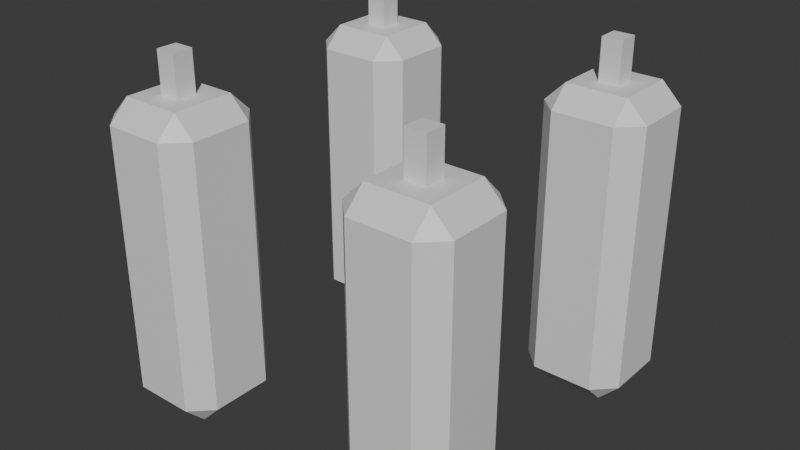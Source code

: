 # Source: brinquedao-sacos.blend  (saved by Blender 4.0.36; exported with 4.5.12 LTS)
import bpy
from mathutils import Matrix  # noqa: F401  (used for matrix-valued properties, if any)

bpy.ops.wm.read_factory_settings(use_empty=True)
scene = bpy.context.scene
scene.name = 'Scene'

# ---- collections
col_collection = bpy.data.collections.new('Collection'); scene.collection.children.link(col_collection)

# ---- materials (node trees are filled in below, after node groups)
mat_string = bpy.data.materials.new('String')
mat_string.alpha_threshold = 0.0
mat_string.use_transparent_shadow = False
mat_string.diffuse_color = (0.0, 0.0, 0.0, 1.0)
mat_string.roughness = 0.5
mat_string.line_color = (0.0, 0.0, 0.0, 1.0)
mat_sack1 = bpy.data.materials.new('Sack1')
mat_sack1.use_transparent_shadow = False
mat_sack1.diffuse_color = (0.8001, 0.0, 0.001984, 1.0)
mat_sack2 = bpy.data.materials.new('Sack2')
mat_sack2.use_transparent_shadow = False
mat_sack2.diffuse_color = (0.0, 0.8001, 0.0137, 1.0)
mat_sack3 = bpy.data.materials.new('Sack3')
mat_sack3.use_transparent_shadow = False
mat_sack3.diffuse_color = (0.0, 0.003889, 0.8001, 1.0)
mat_sack4 = bpy.data.materials.new('Sack4')
mat_sack4.use_transparent_shadow = False
mat_sack4.diffuse_color = (0.6336, 0.8001, 0.0, 1.0)

# ---- material node trees
mat_string.use_nodes = True; mat_string.node_tree.nodes.clear()
_N = mat_string.node_tree.nodes; _L = mat_string.node_tree.links
n0 = _N.new('ShaderNodeOutputMaterial'); n0.name = 'Material Output'; n0.location = (300, 300)
n1 = _N.new('ShaderNodeBsdfPrincipled'); n1.name = 'Principled BSDF'; n1.location = (10, 300)
n1.inputs[3].default_value = 1.45
_L.new(n1.outputs[0], n0.inputs[0])
n0.is_active_output = True
mat_sack1.use_nodes = True; mat_sack1.node_tree.nodes.clear()
_N = mat_sack1.node_tree.nodes; _L = mat_sack1.node_tree.links
n0 = _N.new('ShaderNodeBsdfPrincipled'); n0.name = 'Principled BSDF'; n0.location = (10, 300)
n0.inputs[3].default_value = 1.45
n1 = _N.new('ShaderNodeOutputMaterial'); n1.name = 'Material Output'; n1.location = (300, 300)
_L.new(n0.outputs[0], n1.inputs[0])
n1.is_active_output = True
mat_sack2.use_nodes = True; mat_sack2.node_tree.nodes.clear()
_N = mat_sack2.node_tree.nodes; _L = mat_sack2.node_tree.links
n0 = _N.new('ShaderNodeBsdfPrincipled'); n0.name = 'Principled BSDF'; n0.location = (10, 300)
n0.inputs[3].default_value = 1.45
n1 = _N.new('ShaderNodeOutputMaterial'); n1.name = 'Material Output'; n1.location = (300, 300)
_L.new(n0.outputs[0], n1.inputs[0])
n1.is_active_output = True
mat_sack3.use_nodes = True; mat_sack3.node_tree.nodes.clear()
_N = mat_sack3.node_tree.nodes; _L = mat_sack3.node_tree.links
n0 = _N.new('ShaderNodeBsdfPrincipled'); n0.name = 'Principled BSDF'; n0.location = (10, 300)
n0.inputs[3].default_value = 1.45
n1 = _N.new('ShaderNodeOutputMaterial'); n1.name = 'Material Output'; n1.location = (300, 300)
_L.new(n0.outputs[0], n1.inputs[0])
n1.is_active_output = True
mat_sack4.use_nodes = True; mat_sack4.node_tree.nodes.clear()
_N = mat_sack4.node_tree.nodes; _L = mat_sack4.node_tree.links
n0 = _N.new('ShaderNodeBsdfPrincipled'); n0.name = 'Principled BSDF'; n0.location = (10, 300)
n0.inputs[3].default_value = 1.45
n1 = _N.new('ShaderNodeOutputMaterial'); n1.name = 'Material Output'; n1.location = (300, 300)
_L.new(n0.outputs[0], n1.inputs[0])
n1.is_active_output = True

# ---- world
world_world = bpy.data.worlds.new('World'); scene.world = world_world
world_world.use_nodes = True; world_world.node_tree.nodes.clear()
_N = world_world.node_tree.nodes; _L = world_world.node_tree.links
n0 = _N.new('ShaderNodeOutputWorld'); n0.name = 'World Output'; n0.location = (300, 300)
n1 = _N.new('ShaderNodeBackground'); n1.name = 'Background'; n1.location = (10, 300)
n1.inputs[0].default_value = (0.05088, 0.05088, 0.05088, 1.0)
_L.new(n1.outputs[0], n0.inputs[0])
n0.is_active_output = True
world_world.color = (0.05088, 0.05088, 0.05088)
world_world.use_sun_shadow = False
world_world.sun_shadow_jitter_overblur = 0.0

# ---- meshes
me_cube = bpy.data.meshes.new('Cube')
me_cube.from_pydata([(0.8, 0.9, 0.7), (0.9, 0.8, 0.7), (0.8, 0.8, 0.8), (0.9, 0.5, 0.7), (0.8, 0.4, 0.7), (0.8, 0.5, 0.8), (0.5, 0.9, 0.7), (0.5, 0.8, 0.8), (0.4, 0.8, 0.7), (0.5, 0.4, 0.7), (0.4, 0.5, 0.7), (0.5, 0.5, 0.8), (0.5, 0.9, -0.6), (0.4, 0.8, -0.6), (0.5, 0.8, -0.7), (0.8, 0.9, -0.6), (0.8, 0.8, -0.7), (0.9, 0.8, -0.6), (0.9, 0.5, -0.6), (0.8, 0.5, -0.7), (0.8, 0.4, -0.6), (0.5, 0.4, -0.6), (0.5, 0.5, -0.7), (0.4, 0.5, -0.6), (0.7, 0.7, 1.0), (0.7, 0.7, 0.7), (0.7, 0.6, 1.0), (0.7, 0.6, 0.7), (0.6, 0.7, 1.0), (0.6, 0.7, 0.7), (0.6, 0.6, 1.0), (0.6, 0.6, 0.7), (-0.8, 0.9, 0.7), (-0.9, 0.8, 0.7), (-0.8, 0.8, 0.8), (-0.9, 0.5, 0.7), (-0.8, 0.4, 0.7), (-0.8, 0.5, 0.8), (-0.5, 0.9, 0.7), (-0.5, 0.8, 0.8), (-0.4, 0.8, 0.7), (-0.5, 0.4, 0.7), (-0.4, 0.5, 0.7), (-0.5, 0.5, 0.8), (-0.5, 0.9, -0.6), (-0.4, 0.8, -0.6), (-0.5, 0.8, -0.7), (-0.8, 0.9, -0.6), (-0.8, 0.8, -0.7), (-0.9, 0.8, -0.6), (-0.9, 0.5, -0.6), (-0.8, 0.5, -0.7), (-0.8, 0.4, -0.6), (-0.5, 0.4, -0.6), (-0.5, 0.5, -0.7), (-0.4, 0.5, -0.6), (-0.7, 0.7, 1.0), (-0.7, 0.7, 0.7), (-0.7, 0.6, 1.0), (-0.7, 0.6, 0.7), (-0.6, 0.7, 1.0), (-0.6, 0.7, 0.7), (-0.6, 0.6, 1.0), (-0.6, 0.6, 0.7), (0.8, -0.9, 0.7), (0.9, -0.8, 0.7), (0.8, -0.8, 0.8), (0.9, -0.5, 0.7), (0.8, -0.4, 0.7), (0.8, -0.5, 0.8), (0.5, -0.9, 0.7), (0.5, -0.8, 0.8), (0.4, -0.8, 0.7), (0.5, -0.4, 0.7), (0.4, -0.5, 0.7), (0.5, -0.5, 0.8), (0.5, -0.9, -0.6), (0.4, -0.8, -0.6), (0.5, -0.8, -0.7), (0.8, -0.9, -0.6), (0.8, -0.8, -0.7), (0.9, -0.8, -0.6), (0.9, -0.5, -0.6), (0.8, -0.5, -0.7), (0.8, -0.4, -0.6), (0.5, -0.4, -0.6), (0.5, -0.5, -0.7), (0.4, -0.5, -0.6), (0.7, -0.7, 1.0), (0.7, -0.7, 0.7), (0.7, -0.6, 1.0), (0.7, -0.6, 0.7), (0.6, -0.7, 1.0), (0.6, -0.7, 0.7), (0.6, -0.6, 1.0), (0.6, -0.6, 0.7), (-0.8, -0.9, 0.7), (-0.9, -0.8, 0.7), (-0.8, -0.8, 0.8), (-0.9, -0.5, 0.7), (-0.8, -0.4, 0.7), (-0.8, -0.5, 0.8), (-0.5, -0.9, 0.7), (-0.5, -0.8, 0.8), (-0.4, -0.8, 0.7), (-0.5, -0.4, 0.7), (-0.4, -0.5, 0.7), (-0.5, -0.5, 0.8), (-0.5, -0.9, -0.6), (-0.4, -0.8, -0.6), (-0.5, -0.8, -0.7), (-0.8, -0.9, -0.6), (-0.8, -0.8, -0.7), (-0.9, -0.8, -0.6), (-0.9, -0.5, -0.6), (-0.8, -0.5, -0.7), (-0.8, -0.4, -0.6), (-0.5, -0.4, -0.6), (-0.5, -0.5, -0.7), (-0.4, -0.5, -0.6), (-0.7, -0.7, 1.0), (-0.7, -0.7, 0.7), (-0.7, -0.6, 1.0), (-0.7, -0.6, 0.7), (-0.6, -0.7, 1.0), (-0.6, -0.7, 0.7), (-0.6, -0.6, 1.0), (-0.6, -0.6, 0.7)], [], [(3, 18, 17, 1), (8, 13, 23, 10), (2, 7, 11, 5), (16, 19, 22, 14), (9, 21, 20, 4), (24, 28, 30, 26), (0, 2, 1), (3, 5, 4), (6, 8, 7), (9, 11, 10), (12, 14, 13), (15, 17, 16), (18, 20, 19), (21, 23, 22), (29, 25, 27, 31), (25, 24, 26, 27), (31, 30, 28, 29), (6, 7, 2, 0), (1, 2, 5, 3), (11, 9, 4, 5), (7, 8, 10, 11), (14, 12, 15, 16), (16, 17, 18, 19), (21, 22, 19, 20), (13, 14, 22, 23), (3, 4, 20, 18), (23, 21, 9, 10), (8, 6, 12, 13), (17, 15, 0, 1), (27, 26, 30, 31), (29, 28, 24, 25), (0, 15, 12, 6), (35, 33, 49, 50), (40, 42, 55, 45), (34, 37, 43, 39), (48, 46, 54, 51), (41, 36, 52, 53), (56, 58, 62, 60), (32, 33, 34), (35, 36, 37), (38, 39, 40), (41, 42, 43), (44, 45, 46), (47, 48, 49), (50, 51, 52), (53, 54, 55), (61, 63, 59, 57), (57, 59, 58, 56), (63, 61, 60, 62), (38, 32, 34, 39), (33, 35, 37, 34), (43, 37, 36, 41), (39, 43, 42, 40), (46, 48, 47, 44), (48, 51, 50, 49), (53, 52, 51, 54), (45, 55, 54, 46), (35, 50, 52, 36), (55, 42, 41, 53), (40, 45, 44, 38), (49, 33, 32, 47), (59, 63, 62, 58), (61, 57, 56, 60), (32, 38, 44, 47), (67, 65, 81, 82), (72, 74, 87, 77), (66, 69, 75, 71), (80, 78, 86, 83), (73, 68, 84, 85), (88, 90, 94, 92), (64, 65, 66), (67, 68, 69), (70, 71, 72), (73, 74, 75), (76, 77, 78), (79, 80, 81), (82, 83, 84), (85, 86, 87), (93, 95, 91, 89), (89, 91, 90, 88), (95, 93, 92, 94), (70, 64, 66, 71), (65, 67, 69, 66), (75, 69, 68, 73), (71, 75, 74, 72), (78, 80, 79, 76), (80, 83, 82, 81), (85, 84, 83, 86), (77, 87, 86, 78), (67, 82, 84, 68), (87, 74, 73, 85), (72, 77, 76, 70), (81, 65, 64, 79), (91, 95, 94, 90), (93, 89, 88, 92), (64, 70, 76, 79), (99, 114, 113, 97), (104, 109, 119, 106), (98, 103, 107, 101), (112, 115, 118, 110), (105, 117, 116, 100), (120, 124, 126, 122), (96, 98, 97), (99, 101, 100), (102, 104, 103), (105, 107, 106), (108, 110, 109), (111, 113, 112), (114, 116, 115), (117, 119, 118), (125, 121, 123, 127), (121, 120, 122, 123), (127, 126, 124, 125), (102, 103, 98, 96), (97, 98, 101, 99), (107, 105, 100, 101), (103, 104, 106, 107), (110, 108, 111, 112), (112, 113, 114, 115), (117, 118, 115, 116), (109, 110, 118, 119), (99, 100, 116, 114), (119, 117, 105, 106), (104, 102, 108, 109), (113, 111, 96, 97), (123, 122, 126, 127), (125, 124, 120, 121), (96, 111, 108, 102)])
me_cube.polygons.foreach_set('material_index', [2, 2, 2, 2, 2, 0, 2, 2, 2, 2, 2, 2, 2, 2, 0, 0, 0, 2, 2, 2, 2, 2, 2, 2, 2, 2, 2, 2, 2, 0, 0, 2, 3, 3, 3, 3, 3, 0, 3, 3, 3, 3, 3, 3, 3, 3, 0, 0, 0, 3, 3, 3, 3, 3, 3, 3, 3, 3, 3, 3, 3, 0, 0, 3, 1, 1, 1, 1, 1, 0, 1, 1, 1, 1, 1, 1, 1, 1, 0, 0, 0, 1, 1, 1, 1, 1, 1, 1, 1, 1, 1, 1, 1, 0, 0, 1, 4, 4, 4, 4, 4, 0, 4, 4, 4, 4, 4, 4, 4, 4, 0, 0, 0, 4, 4, 4, 4, 4, 4, 4, 4, 4, 4, 4, 4, 0, 0, 4])
_uv = me_cube.uv_layers.new(name='UVMap')
_uv.uv.foreach_set('vector', [0.625, 0.6, 0.625, 0.6, 0.625, 0.525, 0.625, 0.525, 0.75, 0.525, 0.75, 0.525, 0.75, 0.6, 0.75, 0.6, 0.65, 0.525, 0.725, 0.525, 0.725, 0.6, 0.65, 0.6, 0.65, 0.525, 0.65, 0.6, 0.725, 0.6, 0.725, 0.525, 0.725, 0.625, 0.725, 0.625, 0.65, 0.625, 0.65, 0.625, 0.375, 0.0, 0.625, 0.0, 0.625, 0.25, 0.375, 0.25, 0.65, 0.5, 0.65, 0.525, 0.625, 0.525, 0.625, 0.6, 0.65, 0.6, 0.65, 0.625, 0.725, 0.5, 0.75, 0.525, 0.725, 0.525, 0.725, 0.625, 0.725, 0.6, 0.75, 0.6, 0.725, 0.5, 0.725, 0.525, 0.75, 0.525, 0.65, 0.5, 0.625, 0.525, 0.65, 0.525, 0.625, 0.6, 0.65, 0.625, 0.65, 0.6, 0.725, 0.625, 0.75, 0.6, 0.725, 0.6, 0.375, 0.25, 0.625, 0.25, 0.625, 0.5, 0.375, 0.5, 0.375, 0.5, 0.625, 0.5, 0.625, 0.75, 0.375, 0.75, 0.375, 0.75, 0.625, 0.75, 0.625, 1.0, 0.375, 1.0, 0.725, 0.5, 0.725, 0.525, 0.65, 0.525, 0.65, 0.5, 0.625, 0.525, 0.65, 0.525, 0.65, 0.6, 0.625, 0.6, 0.725, 0.6, 0.725, 0.625, 0.65, 0.625, 0.65, 0.6, 0.725, 0.525, 0.75, 0.525, 0.75, 0.6, 0.725, 0.6, 0.725, 0.525, 0.725, 0.5, 0.65, 0.5, 0.65, 0.525, 0.65, 0.525, 0.625, 0.525, 0.625, 0.6, 0.65, 0.6, 0.725, 0.625, 0.725, 0.6, 0.65, 0.6, 0.65, 0.625, 0.75, 0.525, 0.725, 0.525, 0.725, 0.6, 0.75, 0.6, 0.625, 0.6, 0.65, 0.625, 0.65, 0.625, 0.625, 0.6, 0.75, 0.6, 0.725, 0.625, 0.725, 0.625, 0.75, 0.6, 0.75, 0.525, 0.725, 0.5, 0.725, 0.5, 0.75, 0.525, 0.625, 0.525, 0.65, 0.5, 0.65, 0.5, 0.625, 0.525, 0.125, 0.5, 0.375, 0.5, 0.375, 0.75, 0.125, 0.75, 0.625, 0.5, 0.875, 0.5, 0.875, 0.75, 0.625, 0.75, 0.65, 0.5, 0.65, 0.5, 0.725, 0.5, 0.725, 0.5, 0.625, 0.6, 0.625, 0.525, 0.625, 0.525, 0.625, 0.6, 0.75, 0.525, 0.75, 0.6, 0.75, 0.6, 0.75, 0.525, 0.65, 0.525, 0.65, 0.6, 0.725, 0.6, 0.725, 0.525, 0.65, 0.525, 0.725, 0.525, 0.725, 0.6, 0.65, 0.6, 0.725, 0.625, 0.65, 0.625, 0.65, 0.625, 0.725, 0.625, 0.375, 0.0, 0.375, 0.25, 0.625, 0.25, 0.625, 0.0, 0.65, 0.5, 0.625, 0.525, 0.65, 0.525, 0.625, 0.6, 0.65, 0.625, 0.65, 0.6, 0.725, 0.5, 0.725, 0.525, 0.75, 0.525, 0.725, 0.625, 0.75, 0.6, 0.725, 0.6, 0.725, 0.5, 0.75, 0.525, 0.725, 0.525, 0.65, 0.5, 0.65, 0.525, 0.625, 0.525, 0.625, 0.6, 0.65, 0.6, 0.65, 0.625, 0.725, 0.625, 0.725, 0.6, 0.75, 0.6, 0.375, 0.25, 0.375, 0.5, 0.625, 0.5, 0.625, 0.25, 0.375, 0.5, 0.375, 0.75, 0.625, 0.75, 0.625, 0.5, 0.375, 0.75, 0.375, 1.0, 0.625, 1.0, 0.625, 0.75, 0.725, 0.5, 0.65, 0.5, 0.65, 0.525, 0.725, 0.525, 0.625, 0.525, 0.625, 0.6, 0.65, 0.6, 0.65, 0.525, 0.725, 0.6, 0.65, 0.6, 0.65, 0.625, 0.725, 0.625, 0.725, 0.525, 0.725, 0.6, 0.75, 0.6, 0.75, 0.525, 0.725, 0.525, 0.65, 0.525, 0.65, 0.5, 0.725, 0.5, 0.65, 0.525, 0.65, 0.6, 0.625, 0.6, 0.625, 0.525, 0.725, 0.625, 0.65, 0.625, 0.65, 0.6, 0.725, 0.6, 0.75, 0.525, 0.75, 0.6, 0.725, 0.6, 0.725, 0.525, 0.625, 0.6, 0.625, 0.6, 0.65, 0.625, 0.65, 0.625, 0.75, 0.6, 0.75, 0.6, 0.725, 0.625, 0.725, 0.625, 0.75, 0.525, 0.75, 0.525, 0.725, 0.5, 0.725, 0.5, 0.625, 0.525, 0.625, 0.525, 0.65, 0.5, 0.65, 0.5, 0.125, 0.5, 0.125, 0.75, 0.375, 0.75, 0.375, 0.5, 0.625, 0.5, 0.625, 0.75, 0.875, 0.75, 0.875, 0.5, 0.65, 0.5, 0.725, 0.5, 0.725, 0.5, 0.65, 0.5, 0.625, 0.6, 0.625, 0.525, 0.625, 0.525, 0.625, 0.6, 0.75, 0.525, 0.75, 0.6, 0.75, 0.6, 0.75, 0.525, 0.65, 0.525, 0.65, 0.6, 0.725, 0.6, 0.725, 0.525, 0.65, 0.525, 0.725, 0.525, 0.725, 0.6, 0.65, 0.6, 0.725, 0.625, 0.65, 0.625, 0.65, 0.625, 0.725, 0.625, 0.375, 0.0, 0.375, 0.25, 0.625, 0.25, 0.625, 0.0, 0.65, 0.5, 0.625, 0.525, 0.65, 0.525, 0.625, 0.6, 0.65, 0.625, 0.65, 0.6, 0.725, 0.5, 0.725, 0.525, 0.75, 0.525, 0.725, 0.625, 0.75, 0.6, 0.725, 0.6, 0.725, 0.5, 0.75, 0.525, 0.725, 0.525, 0.65, 0.5, 0.65, 0.525, 0.625, 0.525, 0.625, 0.6, 0.65, 0.6, 0.65, 0.625, 0.725, 0.625, 0.725, 0.6, 0.75, 0.6, 0.375, 0.25, 0.375, 0.5, 0.625, 0.5, 0.625, 0.25, 0.375, 0.5, 0.375, 0.75, 0.625, 0.75, 0.625, 0.5, 0.375, 0.75, 0.375, 1.0, 0.625, 1.0, 0.625, 0.75, 0.725, 0.5, 0.65, 0.5, 0.65, 0.525, 0.725, 0.525, 0.625, 0.525, 0.625, 0.6, 0.65, 0.6, 0.65, 0.525, 0.725, 0.6, 0.65, 0.6, 0.65, 0.625, 0.725, 0.625, 0.725, 0.525, 0.725, 0.6, 0.75, 0.6, 0.75, 0.525, 0.725, 0.525, 0.65, 0.525, 0.65, 0.5, 0.725, 0.5, 0.65, 0.525, 0.65, 0.6, 0.625, 0.6, 0.625, 0.525, 0.725, 0.625, 0.65, 0.625, 0.65, 0.6, 0.725, 0.6, 0.75, 0.525, 0.75, 0.6, 0.725, 0.6, 0.725, 0.525, 0.625, 0.6, 0.625, 0.6, 0.65, 0.625, 0.65, 0.625, 0.75, 0.6, 0.75, 0.6, 0.725, 0.625, 0.725, 0.625, 0.75, 0.525, 0.75, 0.525, 0.725, 0.5, 0.725, 0.5, 0.625, 0.525, 0.625, 0.525, 0.65, 0.5, 0.65, 0.5, 0.125, 0.5, 0.125, 0.75, 0.375, 0.75, 0.375, 0.5, 0.625, 0.5, 0.625, 0.75, 0.875, 0.75, 0.875, 0.5, 0.65, 0.5, 0.725, 0.5, 0.725, 0.5, 0.65, 0.5, 0.625, 0.6, 0.625, 0.6, 0.625, 0.525, 0.625, 0.525, 0.75, 0.525, 0.75, 0.525, 0.75, 0.6, 0.75, 0.6, 0.65, 0.525, 0.725, 0.525, 0.725, 0.6, 0.65, 0.6, 0.65, 0.525, 0.65, 0.6, 0.725, 0.6, 0.725, 0.525, 0.725, 0.625, 0.725, 0.625, 0.65, 0.625, 0.65, 0.625, 0.375, 0.0, 0.625, 0.0, 0.625, 0.25, 0.375, 0.25, 0.65, 0.5, 0.65, 0.525, 0.625, 0.525, 0.625, 0.6, 0.65, 0.6, 0.65, 0.625, 0.725, 0.5, 0.75, 0.525, 0.725, 0.525, 0.725, 0.625, 0.725, 0.6, 0.75, 0.6, 0.725, 0.5, 0.725, 0.525, 0.75, 0.525, 0.65, 0.5, 0.625, 0.525, 0.65, 0.525, 0.625, 0.6, 0.65, 0.625, 0.65, 0.6, 0.725, 0.625, 0.75, 0.6, 0.725, 0.6, 0.375, 0.25, 0.625, 0.25, 0.625, 0.5, 0.375, 0.5, 0.375, 0.5, 0.625, 0.5, 0.625, 0.75, 0.375, 0.75, 0.375, 0.75, 0.625, 0.75, 0.625, 1.0, 0.375, 1.0, 0.725, 0.5, 0.725, 0.525, 0.65, 0.525, 0.65, 0.5, 0.625, 0.525, 0.65, 0.525, 0.65, 0.6, 0.625, 0.6, 0.725, 0.6, 0.725, 0.625, 0.65, 0.625, 0.65, 0.6, 0.725, 0.525, 0.75, 0.525, 0.75, 0.6, 0.725, 0.6, 0.725, 0.525, 0.725, 0.5, 0.65, 0.5, 0.65, 0.525, 0.65, 0.525, 0.625, 0.525, 0.625, 0.6, 0.65, 0.6, 0.725, 0.625, 0.725, 0.6, 0.65, 0.6, 0.65, 0.625, 0.75, 0.525, 0.725, 0.525, 0.725, 0.6, 0.75, 0.6, 0.625, 0.6, 0.65, 0.625, 0.65, 0.625, 0.625, 0.6, 0.75, 0.6, 0.725, 0.625, 0.725, 0.625, 0.75, 0.6, 0.75, 0.525, 0.725, 0.5, 0.725, 0.5, 0.75, 0.525, 0.625, 0.525, 0.65, 0.5, 0.65, 0.5, 0.625, 0.525, 0.125, 0.5, 0.375, 0.5, 0.375, 0.75, 0.125, 0.75, 0.625, 0.5, 0.875, 0.5, 0.875, 0.75, 0.625, 0.75, 0.65, 0.5, 0.65, 0.5, 0.725, 0.5, 0.725, 0.5])
me_cube.materials.append(mat_string)
me_cube.materials.append(mat_sack1)
me_cube.materials.append(mat_sack2)
me_cube.materials.append(mat_sack3)
me_cube.materials.append(mat_sack4)
me_cube.use_mirror_vertex_groups = False
me_cube.update()

# ---- objects
ob_cube = bpy.data.objects.new('Cube', me_cube)

# ---- transforms, parenting, visibility, modifiers, constraints
ob_cube.location = (0.0, 0.0, 0.0)
ob_cube.lock_rotations_4d = False
ob_cube.empty_display_type = 'ARROWS'
ob_cube.lineart.crease_threshold = 0.0

# ---- collection membership
col_collection.objects.link(ob_cube)

# ---- scene / render settings (as saved in the file)
scene.frame_start = 1; scene.frame_end = 250; scene.frame_set(1)
scene.render.engine = 'BLENDER_EEVEE_NEXT'
scene.cycles.sampling_pattern = 'TABULATED_SOBOL'
bpy.context.view_layer.update()

# ---- added for rendering (the .blend has no active camera and no usable light): camera, sun
cam_auto = bpy.data.cameras.new('AutoCamera')
cam_auto.lens = 50.0
cam_auto.sensor_width = 36.0
cam_auto.clip_end = 1000.0
ob_auto_camera = bpy.data.objects.new('AutoCamera', cam_auto)
scene.collection.objects.link(ob_auto_camera)
ob_auto_camera.location = (2.83215, -3.39858, 2.41572)
ob_auto_camera.rotation_euler = (1.09748, -7.21219e-08, 0.694738)
scene.camera = ob_auto_camera
light_auto_sun = bpy.data.lights.new('AutoSun', 'SUN')
light_auto_sun.energy = 3.0
light_auto_sun.angle = 0.0523599
ob_auto_sun = bpy.data.objects.new('AutoSun', light_auto_sun)
scene.collection.objects.link(ob_auto_sun)
ob_auto_sun.rotation_euler = (0.872665, 0.174533, 0.523599)
bpy.context.view_layer.update()

